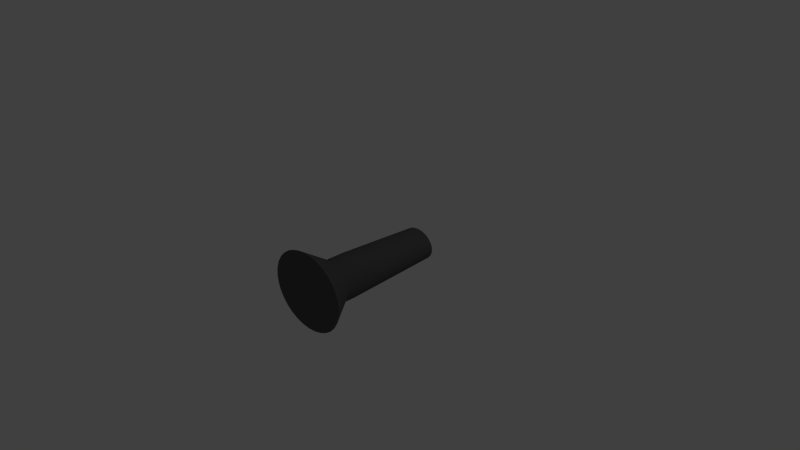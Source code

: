 # Source: FlashLight2blend.blend  (saved by Blender 2.74.0; exported with 4.5.12 LTS)
import bpy
from mathutils import Matrix  # noqa: F401  (used for matrix-valued properties, if any)

bpy.ops.wm.read_factory_settings(use_empty=True)
scene = bpy.context.scene
scene.name = 'Scene'

# ---- collections
col_collection_1 = bpy.data.collections.new('Collection 1'); scene.collection.children.link(col_collection_1)

# ---- materials (node trees are filled in below, after node groups)
mat_plastic = bpy.data.materials.new('Plastic')
mat_plastic.alpha_threshold = 0.0
mat_plastic.use_transparent_shadow = False
mat_plastic.diffuse_color = (0.1, 0.1, 0.1, 1.0)
mat_plastic.roughness = 0.5

# ---- material node trees

# ---- world
world_world = bpy.data.worlds.new('World'); scene.world = world_world
world_world.color = (0.05088, 0.05088, 0.05088)
world_world.use_sun_shadow = False
world_world.sun_shadow_jitter_overblur = 0.0
world_world.cycles.sampling_method = 'MANUAL'
world_world.cycles.sample_map_resolution = 256

# ---- cameras
cam_camera = bpy.data.cameras.new('Camera')
cam_camera.clip_end = 100.0
cam_camera.lens = 35.0
cam_camera.sensor_width = 32.0
cam_camera.sensor_height = 18.0
cam_camera.ortho_scale = 7.314
cam_camera.dof.focus_distance = 0.0
cam_camera.dof.aperture_fstop = 128.0

# ---- lights
light_lamp = bpy.data.lights.new('Lamp', 'POINT')
light_lamp.transmission_factor = 0.0
light_lamp.cutoff_distance = 30.0
light_lamp.energy = 100.0
light_lamp.shadow_buffer_clip_start = 1.001
light_lamp.shadow_soft_size = 0.1
light_lamp.shadow_maximum_resolution = 0.006
light_lamp.use_absolute_resolution = True
light_lamp.cycles.use_multiple_importance_sampling = False

# ---- meshes
me_cylinder = bpy.data.meshes.new('Cylinder')
me_cylinder.from_pydata([(-0.6861, 1.687, -0.9024), (-0.6861, 0.1903, -0.8381), (-0.636, 1.687, -0.9065), (-0.6302, 0.1904, -0.8436), (-0.5878, 1.688, -0.9188), (-0.5764, 0.1908, -0.8598), (-0.5434, 1.689, -0.9387), (-0.5268, 0.1914, -0.8861), (-0.5044, 1.689, -0.9655), (-0.4834, 0.1923, -0.9215), (-0.4725, 1.69, -0.9981), (-0.4477, 0.1934, -0.9646), (-0.4487, 1.692, -1.035), (-0.4212, 0.1946, -1.014), (-0.4341, 1.693, -1.076), (-0.4049, 0.1959, -1.067), (-0.4292, 1.694, -1.118), (-0.3994, 0.1973, -1.123), (-0.4341, 1.696, -1.16), (-0.4049, 0.1987, -1.178), (-0.4487, 1.697, -1.2), (-0.4212, 0.2, -1.232), (-0.4725, 1.698, -1.237), (-0.4477, 0.2012, -1.281), (-0.5044, 1.699, -1.27), (-0.4834, 0.2023, -1.324), (-0.5434, 1.7, -1.297), (-0.5268, 0.2032, -1.359), (-0.5878, 1.701, -1.317), (-0.5764, 0.3112, -1.386), (-0.636, 1.701, -1.329), (-0.6302, 0.3116, -1.402), (-0.6861, 1.701, -1.333), (-0.6861, 0.3118, -1.407), (-0.7363, 1.701, -1.329), (-0.7421, 0.3116, -1.402), (-0.7844, 1.701, -1.317), (-0.7958, 0.3112, -1.386), (-0.8289, 1.7, -1.297), (-0.8454, 0.3106, -1.359), (-0.8678, 1.699, -1.27), (-0.8889, 0.3097, -1.324), (-0.8998, 1.698, -1.237), (-0.9245, 0.3086, -1.281), (-0.9235, 1.697, -1.2), (-0.951, 0.3074, -1.232), (-0.9381, 1.696, -1.16), (-0.9673, 0.3061, -1.178), (-0.9431, 1.694, -1.118), (-0.9728, 0.3047, -1.123), (-0.9381, 1.693, -1.076), (-0.9673, 0.3033, -1.067), (-0.9235, 1.692, -1.035), (-0.951, 0.302, -1.014), (-0.8998, 1.69, -0.9981), (-0.9245, 0.3008, -0.9646), (-0.8678, 1.689, -0.9655), (-0.8889, 0.2997, -0.9215), (-0.8289, 1.689, -0.9387), (-0.8454, 0.2989, -0.8861), (-0.7844, 1.688, -0.9188), (-0.7958, 0.2982, -0.8598), (-0.7362, 1.687, -0.9065), (-0.7421, 0.1904, -0.8436), (-0.6861, 0.4135, -0.837), (-0.6302, 0.4136, -0.8424), (-0.5764, 0.414, -0.8586), (-0.5268, 0.4147, -0.8849), (-0.4834, 0.4156, -0.9203), (-0.4477, 0.4166, -0.9635), (-0.4212, 0.4178, -1.013), (-0.4049, 0.4192, -1.066), (-0.3994, 0.4205, -1.122), (-0.4049, 0.4219, -1.177), (-0.4212, 0.4232, -1.231), (-0.4477, 0.4245, -1.28), (-0.4834, 0.4255, -1.323), (-0.5268, 0.4264, -1.358), (-0.5764, 0.5345, -1.385), (-0.6302, 0.5349, -1.401), (-0.6861, 0.535, -1.406), (-0.7421, 0.5349, -1.401), (-0.7958, 0.5345, -1.385), (-0.8454, 0.5338, -1.358), (-0.8889, 0.533, -1.323), (-0.9245, 0.5319, -1.28), (-0.951, 0.5307, -1.231), (-0.9673, 0.5293, -1.177), (-0.9728, 0.528, -1.122), (-0.9673, 0.5266, -1.066), (-0.951, 0.5253, -1.013), (-0.9245, 0.524, -0.9635), (-0.8889, 0.523, -0.9203), (-0.8454, 0.5221, -0.8849), (-0.7958, 0.5214, -0.8586), (-0.7421, 0.4136, -0.8424), (-0.7279, -0.1496, -1.645), (-0.6104, -0.1495, -1.635), (-0.4973, -0.1491, -1.605), (-0.3932, -0.1485, -1.557), (-0.3018, -0.1477, -1.492), (-0.2269, -0.1466, -1.412), (-0.1712, -0.1455, -1.322), (-0.1369, -0.1442, -1.223), (-0.1253, -0.1429, -1.121), (-0.7279, 0.669, -1.138), (-0.1369, -0.1416, -1.019), (-0.1712, -0.1404, -0.9207), (-0.2269, -0.1392, -0.8302), (-0.3018, -0.1382, -0.7508), (-0.3932, -0.1374, -0.6857), (-0.4973, -0.1368, -0.6373), (-0.6104, -0.1364, -0.6075), (-0.7279, -0.1363, -0.5974), (-0.8455, -0.1364, -0.6075), (-0.9585, -0.1368, -0.6373), (-1.063, -0.1374, -0.6857), (-1.154, -0.1382, -0.7508), (-1.229, -0.1392, -0.8302), (-1.285, -0.1404, -0.9207), (-1.319, -0.1416, -1.019), (-1.331, -0.1429, -1.121), (-1.319, -0.1442, -1.223), (-1.285, -0.1455, -1.322), (-1.229, -0.1466, -1.412), (-1.154, -0.1477, -1.492), (-1.063, -0.1485, -1.557), (-0.9585, -0.1491, -1.605), (-0.8455, -0.1495, -1.635)], [], [(64, 1, 3, 65), (65, 3, 5, 66), (66, 5, 7, 67), (67, 7, 9, 68), (68, 9, 11, 69), (69, 11, 13, 70), (70, 13, 15, 71), (71, 15, 17, 72), (72, 17, 19, 73), (73, 19, 21, 74), (74, 21, 23, 75), (75, 23, 25, 76), (76, 25, 27, 77), (77, 27, 29, 78), (78, 29, 31, 79), (79, 31, 33, 80), (80, 33, 35, 81), (81, 35, 37, 82), (82, 37, 39, 83), (83, 39, 41, 84), (84, 41, 43, 85), (85, 43, 45, 86), (86, 45, 47, 87), (87, 47, 49, 88), (88, 49, 51, 89), (89, 51, 53, 90), (90, 53, 55, 91), (91, 55, 57, 92), (92, 57, 59, 93), (93, 59, 61, 94), (3, 1, 63, 61, 59, 57, 55, 53, 51, 49, 47, 45, 43, 41, 39, 37, 35, 33, 31, 29, 27, 25, 23, 21, 19, 17, 15, 13, 11, 9, 7, 5), (95, 63, 1, 64), (94, 61, 63, 95), (0, 2, 4, 6, 8, 10, 12, 14, 16, 18, 20, 22, 24, 26, 28, 30, 32, 34, 36, 38, 40, 42, 44, 46, 48, 50, 52, 54, 56, 58, 60, 62), (60, 94, 95, 62), (62, 95, 64, 0), (58, 93, 94, 60), (56, 92, 93, 58), (54, 91, 92, 56), (52, 90, 91, 54), (50, 89, 90, 52), (48, 88, 89, 50), (46, 87, 88, 48), (44, 86, 87, 46), (42, 85, 86, 44), (40, 84, 85, 42), (38, 83, 84, 40), (36, 82, 83, 38), (34, 81, 82, 36), (32, 80, 81, 34), (30, 79, 80, 32), (28, 78, 79, 30), (26, 77, 78, 28), (24, 76, 77, 26), (22, 75, 76, 24), (20, 74, 75, 22), (18, 73, 74, 20), (16, 72, 73, 18), (14, 71, 72, 16), (12, 70, 71, 14), (10, 69, 70, 12), (8, 68, 69, 10), (6, 67, 68, 8), (4, 66, 67, 6), (2, 65, 66, 4), (0, 64, 65, 2), (127, 105, 128), (96, 105, 97), (126, 105, 127), (125, 105, 126), (124, 105, 125), (123, 105, 124), (122, 105, 123), (121, 105, 122), (120, 105, 121), (119, 105, 120), (118, 105, 119), (117, 105, 118), (116, 105, 117), (115, 105, 116), (114, 105, 115), (113, 105, 114), (112, 105, 113), (111, 105, 112), (110, 105, 111), (109, 105, 110), (108, 105, 109), (107, 105, 108), (106, 105, 107), (104, 105, 106), (103, 105, 104), (102, 105, 103), (101, 105, 102), (100, 105, 101), (99, 105, 100), (98, 105, 99), (128, 105, 96), (97, 105, 98), (96, 97, 98, 99, 100, 101, 102, 103, 104, 106, 107, 108, 109, 110, 111, 112, 113, 114, 115, 116, 117, 118, 119, 120, 121, 122, 123, 124, 125, 126, 127, 128)])
me_cylinder.materials.append(mat_plastic)
me_cylinder.use_remesh_preserve_volume = False
me_cylinder.use_remesh_preserve_attributes = False
me_cylinder.use_mirror_vertex_groups = False
me_cylinder.update()

# ---- objects
ob_cylinder = bpy.data.objects.new('Cylinder', me_cylinder)
ob_lamp = bpy.data.objects.new('Lamp', light_lamp)
ob_camera = bpy.data.objects.new('Camera', cam_camera)

# ---- transforms, parenting, visibility, modifiers, constraints
ob_cylinder.location = (0.7795, -0.9828, 1.051)
ob_cylinder.lineart.crease_threshold = 0.0
ob_lamp.location = (4.076, 1.005, 5.904)
ob_lamp.rotation_euler = (0.6503, 0.05522, 1.866)
ob_lamp.lock_rotations_4d = False
ob_lamp.empty_display_type = 'ARROWS'
ob_lamp.color = (0.0, 0.0, 0.0, 0.0)
ob_lamp.lineart.crease_threshold = 0.0
ob_camera.location = (7.481, -6.508, 5.344)
ob_camera.rotation_euler = (1.109, 0.01082, 0.8149)
ob_camera.lock_rotations_4d = False
ob_camera.empty_display_type = 'ARROWS'
ob_camera.color = (0.0, 0.0, 0.0, 0.0)
ob_camera.display_type = 'WIRE'
ob_camera.lineart.crease_threshold = 0.0

# ---- collection membership
col_collection_1.objects.link(ob_cylinder)
col_collection_1.objects.link(ob_lamp)
col_collection_1.objects.link(ob_camera)

# ---- scene / render settings (as saved in the file)
scene.camera = ob_camera
scene.frame_start = 1; scene.frame_end = 250; scene.frame_set(1)
scene.render.engine = 'BLENDER_EEVEE_NEXT'
scene.render.resolution_percentage = 50
scene.render.dither_intensity = 0.0
scene.cycles.use_denoising = False
scene.cycles.samples = 10
scene.cycles.sampling_pattern = 'TABULATED_SOBOL'
scene.cycles.light_sampling_threshold = 0.0
scene.cycles.use_adaptive_sampling = False
scene.cycles.use_light_tree = False
scene.cycles.blur_glossy = 0.0
scene.cycles.pixel_filter_type = 'GAUSSIAN'
scene.cycles.sample_clamp_indirect = 0.0
scene.view_settings.view_transform = 'Standard'
bpy.context.view_layer.update()
